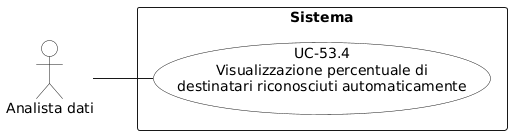

The diagram above was rendered by PlantUML. Its source (embedded in the PNG):
@startuml
left to right direction
skinparam packageStyle rectangle
skinparam usecaseBackgroundColor White
skinparam actorBackgroundColor White

actor "Analista dati" as analista

rectangle "Sistema" {
  usecase "UC-53.4\nVisualizzazione percentuale di\ndestinatari riconosciuti automaticamente" as uc53_4
}

analista -- uc53_4
@enduml